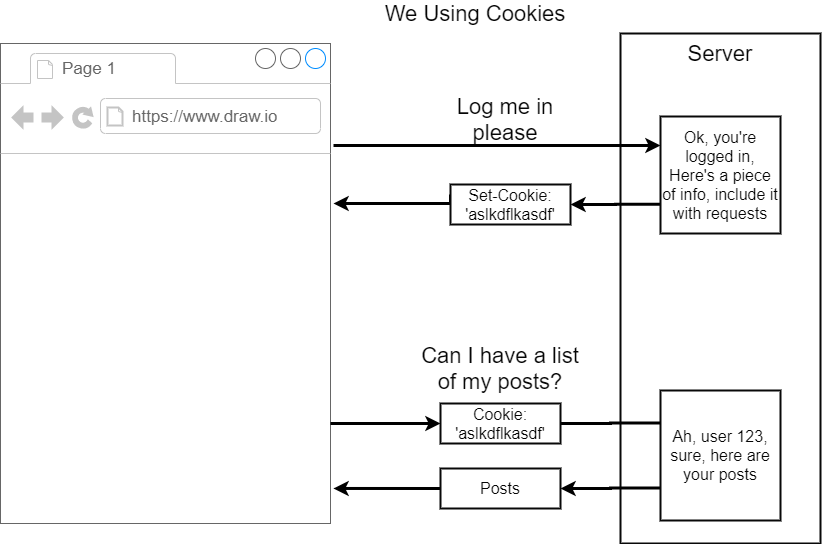

The diagram above was exported from draw.io. Its source (the exported page's mxGraphModel, read from the mxfile embedded in the PNG):
<mxGraphModel dx="1038" dy="548" grid="1" gridSize="10" guides="1" tooltips="1" connect="1" arrows="1" fold="1" page="1" pageScale="1" pageWidth="1100" pageHeight="850" background="#ffffff" math="0" shadow="0">
  <root>
    <mxCell id="0" />
    <mxCell id="1" parent="0" />
    <mxCell id="2" value="" style="rounded=0;whiteSpace=wrap;html=1;shadow=0;labelBackgroundColor=none;strokeColor=#080808;strokeWidth=2;fillColor=#ffffff;fontSize=22;fontColor=#050505;align=center;" parent="1" vertex="1">
      <mxGeometry x="720" y="70" width="200" height="510" as="geometry" />
    </mxCell>
    <mxCell id="3" value="" style="strokeWidth=1;shadow=0;dashed=0;align=center;html=1;shape=mxgraph.mockup.containers.browserWindow;rSize=0;fillColor=#ffffff;strokeColor=#666666;mainText=,;recursiveResize=0;rounded=0;labelBackgroundColor=none;fontSize=22;fontColor=#050505;" parent="1" vertex="1">
      <mxGeometry x="100" y="80" width="330" height="480" as="geometry" />
    </mxCell>
    <mxCell id="4" value="Page 1" style="strokeWidth=1;shadow=0;dashed=0;align=center;html=1;shape=mxgraph.mockup.containers.anchor;fontSize=17;fontColor=#666666;align=left;" parent="3" vertex="1">
      <mxGeometry x="60" y="12" width="110" height="26" as="geometry" />
    </mxCell>
    <mxCell id="5" value="https://www.draw.io" style="strokeWidth=1;shadow=0;dashed=0;align=center;html=1;shape=mxgraph.mockup.containers.anchor;rSize=0;fontSize=17;fontColor=#666666;align=left;" parent="3" vertex="1">
      <mxGeometry x="130" y="60" width="250" height="26" as="geometry" />
    </mxCell>
    <mxCell id="6" value="We Using Cookies" style="text;html=1;strokeColor=none;fillColor=none;align=center;verticalAlign=middle;whiteSpace=wrap;rounded=0;shadow=0;labelBackgroundColor=none;fontSize=22;fontColor=#050505;" parent="1" vertex="1">
      <mxGeometry x="460" y="40" width="230" height="20" as="geometry" />
    </mxCell>
    <mxCell id="7" style="edgeStyle=orthogonalEdgeStyle;rounded=0;html=1;exitX=0;exitY=0.25;startArrow=classic;startFill=1;endArrow=none;endFill=0;jettySize=auto;orthogonalLoop=1;strokeColor=#000000;strokeWidth=3;fontSize=22;fontColor=#050505;" parent="1" source="9" edge="1">
      <mxGeometry relative="1" as="geometry">
        <mxPoint x="433" y="182" as="targetPoint" />
        <Array as="points">
          <mxPoint x="433" y="182" />
        </Array>
      </mxGeometry>
    </mxCell>
    <mxCell id="8" style="edgeStyle=orthogonalEdgeStyle;rounded=0;html=1;exitX=0;exitY=0.75;entryX=1;entryY=0.5;startArrow=none;startFill=0;endArrow=classic;endFill=1;jettySize=auto;orthogonalLoop=1;strokeColor=#000000;strokeWidth=3;fontSize=16;fontColor=#050505;" parent="1" source="9" target="17" edge="1">
      <mxGeometry relative="1" as="geometry" />
    </mxCell>
    <mxCell id="9" value="Ok, you're logged in, Here's a piece of info, include it with requests" style="rounded=0;whiteSpace=wrap;html=1;shadow=0;labelBackgroundColor=none;strokeColor=#080808;strokeWidth=2;fillColor=#ffffff;fontSize=16;fontColor=#050505;align=center;" parent="1" vertex="1">
      <mxGeometry x="760" y="153" width="120" height="117" as="geometry" />
    </mxCell>
    <mxCell id="10" value="Server" style="text;html=1;strokeColor=none;fillColor=none;align=center;verticalAlign=middle;whiteSpace=wrap;rounded=0;shadow=0;labelBackgroundColor=none;fontSize=22;fontColor=#050505;" parent="1" vertex="1">
      <mxGeometry x="800" y="80" width="40" height="20" as="geometry" />
    </mxCell>
    <mxCell id="11" style="edgeStyle=orthogonalEdgeStyle;rounded=0;html=1;exitX=0;exitY=0.75;entryX=1;entryY=0.5;startArrow=none;startFill=0;endArrow=classic;endFill=1;jettySize=auto;orthogonalLoop=1;strokeColor=#000000;strokeWidth=3;fontSize=16;fontColor=#050505;" parent="1" source="12" target="21" edge="1">
      <mxGeometry relative="1" as="geometry" />
    </mxCell>
    <mxCell id="12" value="Ah, user 123, sure, here are your posts" style="rounded=0;whiteSpace=wrap;html=1;shadow=0;labelBackgroundColor=none;strokeColor=#080808;strokeWidth=2;fillColor=#ffffff;fontSize=16;fontColor=#050505;align=center;" parent="1" vertex="1">
      <mxGeometry x="760" y="427" width="120" height="130" as="geometry" />
    </mxCell>
    <mxCell id="13" value="Log me in please" style="text;html=1;strokeColor=none;fillColor=none;align=center;verticalAlign=middle;whiteSpace=wrap;rounded=0;shadow=0;labelBackgroundColor=none;fontSize=22;fontColor=#050505;" parent="1" vertex="1">
      <mxGeometry x="550" y="146" width="110" height="20" as="geometry" />
    </mxCell>
    <mxCell id="14" value="Can I have a list of my posts?" style="text;html=1;strokeColor=none;fillColor=none;align=center;verticalAlign=middle;whiteSpace=wrap;rounded=0;shadow=0;labelBackgroundColor=none;fontSize=22;fontColor=#050505;" parent="1" vertex="1">
      <mxGeometry x="515" y="395" width="170" height="20" as="geometry" />
    </mxCell>
    <mxCell id="15" style="edgeStyle=orthogonalEdgeStyle;rounded=0;html=1;exitX=0;exitY=0.5;entryX=1.006;entryY=0.264;entryPerimeter=0;startArrow=classic;startFill=1;endArrow=none;endFill=0;jettySize=auto;orthogonalLoop=1;strokeColor=#000000;strokeWidth=3;fontSize=22;fontColor=#050505;" parent="1" source="19" edge="1">
      <mxGeometry relative="1" as="geometry">
        <mxPoint x="758" y="460" as="sourcePoint" />
        <mxPoint x="430" y="460" as="targetPoint" />
      </mxGeometry>
    </mxCell>
    <mxCell id="16" style="edgeStyle=orthogonalEdgeStyle;rounded=0;html=1;exitX=0;exitY=0.25;entryX=1.009;entryY=0.3;entryPerimeter=0;startArrow=none;startFill=0;endArrow=classic;endFill=1;jettySize=auto;orthogonalLoop=1;strokeColor=#000000;strokeWidth=3;fontSize=22;fontColor=#050505;" parent="1" source="17" edge="1">
      <mxGeometry relative="1" as="geometry">
        <mxPoint x="760" y="240" as="sourcePoint" />
        <mxPoint x="433" y="240" as="targetPoint" />
        <Array as="points">
          <mxPoint x="550" y="240" />
        </Array>
      </mxGeometry>
    </mxCell>
    <mxCell id="17" value="Set-Cookie: 'aslkdflkasdf'" style="rounded=0;whiteSpace=wrap;html=1;shadow=0;labelBackgroundColor=none;strokeColor=#080808;strokeWidth=2;fillColor=#ffffff;fontSize=16;fontColor=#050505;align=center;" parent="1" vertex="1">
      <mxGeometry x="550" y="221" width="120" height="40" as="geometry" />
    </mxCell>
    <mxCell id="18" style="edgeStyle=orthogonalEdgeStyle;rounded=0;html=1;exitX=1;exitY=0.5;entryX=0;entryY=0.25;startArrow=none;startFill=0;endArrow=none;endFill=0;jettySize=auto;orthogonalLoop=1;strokeColor=#000000;strokeWidth=3;fontSize=16;fontColor=#050505;" parent="1" source="19" target="12" edge="1">
      <mxGeometry relative="1" as="geometry" />
    </mxCell>
    <mxCell id="19" value="Cookie: 'aslkdflkasdf'" style="rounded=0;whiteSpace=wrap;html=1;shadow=0;labelBackgroundColor=none;strokeColor=#080808;strokeWidth=2;fillColor=#ffffff;fontSize=16;fontColor=#050505;align=center;" parent="1" vertex="1">
      <mxGeometry x="540" y="440" width="120" height="40" as="geometry" />
    </mxCell>
    <mxCell id="20" style="edgeStyle=orthogonalEdgeStyle;rounded=0;html=1;exitX=0;exitY=0.5;entryX=1.009;entryY=0.927;entryPerimeter=0;startArrow=none;startFill=0;endArrow=classic;endFill=1;jettySize=auto;orthogonalLoop=1;strokeColor=#000000;strokeWidth=3;fontSize=16;fontColor=#050505;" parent="1" source="21" target="3" edge="1">
      <mxGeometry relative="1" as="geometry" />
    </mxCell>
    <mxCell id="21" value="Posts" style="rounded=0;whiteSpace=wrap;html=1;shadow=0;labelBackgroundColor=none;strokeColor=#080808;strokeWidth=2;fillColor=#ffffff;fontSize=16;fontColor=#050505;align=center;" parent="1" vertex="1">
      <mxGeometry x="540" y="505" width="120" height="40" as="geometry" />
    </mxCell>
  </root>
</mxGraphModel>